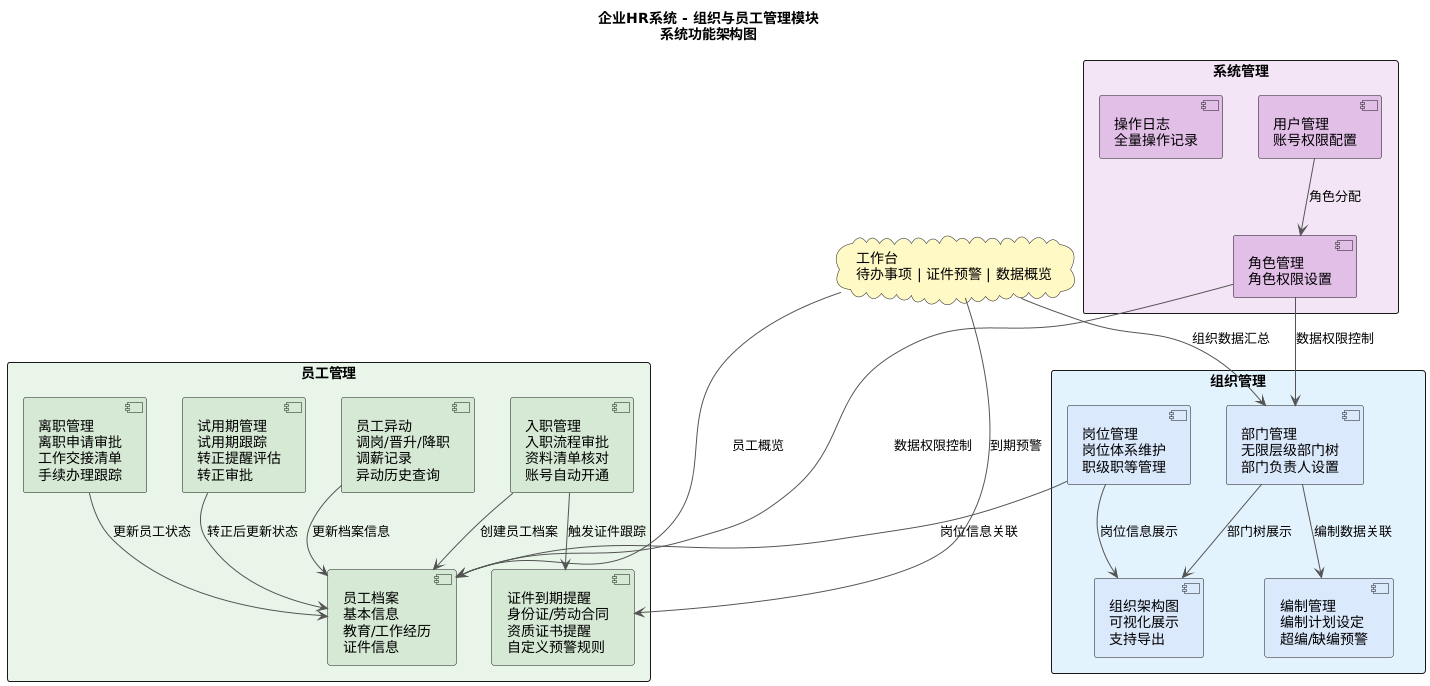

The diagram above was rendered by PlantUML. Its source (embedded in the PNG):
@startuml
skinparam backgroundColor #FFFFFF
skinparam componentBackgroundColor #FAFAFA
skinparam packageStyle Rectangle
skinparam ArrowColor #555555
skinparam defaultFontName "Microsoft YaHei"

title 企业HR系统 - 组织与员工管理模块\n系统功能架构图

package "组织管理" #E3F2FD {
  [部门管理\n无限层级部门树\n部门负责人设置] as dept #DAE8FC
  [岗位管理\n岗位体系维护\n职级职等管理] as pos #DAE8FC
  [编制管理\n编制计划设定\n超编/缺编预警] as headcount #DAE8FC
  [组织架构图\n可视化展示\n支持导出] as orgchart #DAE8FC
}

package "员工管理" #E8F5E9 {
  [员工档案\n基本信息\n教育/工作经历\n证件信息] as profile #D5E8D4
  [入职管理\n入职流程审批\n资料清单核对\n账号自动开通] as onboard #D5E8D4
  [离职管理\n离职申请审批\n工作交接清单\n手续办理跟踪] as offboard #D5E8D4
  [员工异动\n调岗/晋升/降职\n调薪记录\n异动历史查询] as transfer #D5E8D4
  [试用期管理\n试用期跟踪\n转正提醒评估\n转正审批] as probation #D5E8D4
  [证件到期提醒\n身份证/劳动合同\n资质证书提醒\n自定义预警规则] as cert #D5E8D4
}

package "系统管理" #F3E5F5 {
  [用户管理\n账号权限配置] as user #E1BEE7
  [角色管理\n角色权限设置] as role #E1BEE7
  [操作日志\n全量操作记录] as log #E1BEE7
}

cloud "工作台\n待办事项 | 证件预警 | 数据概览" as dashboard #FFF9C4

dashboard --> dept : 组织数据汇总
dashboard --> profile : 员工概览
dashboard --> cert : 到期预警

dept --> headcount : 编制数据关联
dept --> orgchart : 部门树展示
pos --> orgchart : 岗位信息展示
pos --> profile : 岗位信息关联

onboard --> profile : 创建员工档案
onboard --> cert : 触发证件跟踪
offboard --> profile : 更新员工状态
transfer --> profile : 更新档案信息
probation --> profile : 转正后更新状态

user --> role : 角色分配
role --> dept : 数据权限控制
role --> profile : 数据权限控制

@enduml